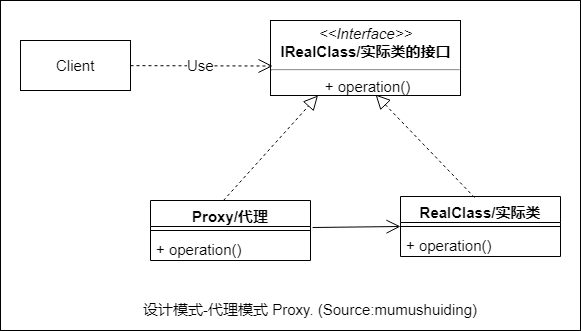

The diagram above was exported from draw.io. Its source (the exported page's mxGraphModel, read from the mxfile embedded in the PNG):
<mxGraphModel dx="1422" dy="715" grid="1" gridSize="10" guides="1" tooltips="1" connect="1" arrows="1" fold="1" page="1" pageScale="1" pageWidth="827" pageHeight="1169" math="0" shadow="0">
  <root>
    <mxCell id="0" />
    <mxCell id="1" parent="0" />
    <mxCell id="2fnEIJFmKwixaMd0j49x-18" value="" style="rounded=0;whiteSpace=wrap;html=1;fontSize=15;align=center;" vertex="1" parent="1">
      <mxGeometry x="50" y="50" width="580" height="330" as="geometry" />
    </mxCell>
    <mxCell id="2fnEIJFmKwixaMd0j49x-3" value="Client" style="html=1;fontSize=15;align=center;" vertex="1" parent="1">
      <mxGeometry x="70" y="90" width="110" height="50" as="geometry" />
    </mxCell>
    <mxCell id="2fnEIJFmKwixaMd0j49x-4" value="&lt;p style=&quot;margin: 4px 0px 0px ; font-size: 15px&quot;&gt;&lt;i style=&quot;font-size: 15px&quot;&gt;&amp;lt;&amp;lt;Interface&amp;gt;&amp;gt;&lt;/i&gt;&lt;br style=&quot;font-size: 15px&quot;&gt;&lt;b style=&quot;font-size: 15px&quot;&gt;IRealClass/实际类的接口&lt;/b&gt;&lt;/p&gt;&lt;hr style=&quot;font-size: 15px&quot;&gt;&lt;p style=&quot;margin: 0px 0px 0px 4px ; font-size: 15px&quot;&gt;+&amp;nbsp;operation()&lt;br style=&quot;font-size: 15px&quot;&gt;&lt;/p&gt;" style="verticalAlign=top;align=center;overflow=fill;fontSize=15;fontFamily=Helvetica;html=1;" vertex="1" parent="1">
      <mxGeometry x="320" y="70" width="190" height="75" as="geometry" />
    </mxCell>
    <mxCell id="2fnEIJFmKwixaMd0j49x-5" value="Proxy/代理" style="swimlane;fontStyle=1;align=center;verticalAlign=top;childLayout=stackLayout;horizontal=1;startSize=26;horizontalStack=0;resizeParent=1;resizeParentMax=0;resizeLast=0;collapsible=1;marginBottom=0;fontSize=15;" vertex="1" parent="1">
      <mxGeometry x="200" y="250" width="160" height="60" as="geometry" />
    </mxCell>
    <mxCell id="2fnEIJFmKwixaMd0j49x-7" value="" style="line;strokeWidth=1;fillColor=none;align=center;verticalAlign=middle;spacingTop=-1;spacingLeft=3;spacingRight=3;rotatable=0;labelPosition=right;points=[];portConstraint=eastwest;fontSize=15;" vertex="1" parent="2fnEIJFmKwixaMd0j49x-5">
      <mxGeometry y="26" width="160" height="8" as="geometry" />
    </mxCell>
    <mxCell id="2fnEIJFmKwixaMd0j49x-8" value="+ operation()" style="text;strokeColor=none;fillColor=none;align=left;verticalAlign=top;spacingLeft=4;spacingRight=4;overflow=hidden;rotatable=0;points=[[0,0.5],[1,0.5]];portConstraint=eastwest;fontSize=15;" vertex="1" parent="2fnEIJFmKwixaMd0j49x-5">
      <mxGeometry y="34" width="160" height="26" as="geometry" />
    </mxCell>
    <mxCell id="2fnEIJFmKwixaMd0j49x-9" value="RealClass/实际类" style="swimlane;fontStyle=1;align=center;verticalAlign=top;childLayout=stackLayout;horizontal=1;startSize=26;horizontalStack=0;resizeParent=1;resizeParentMax=0;resizeLast=0;collapsible=1;marginBottom=0;fontSize=15;" vertex="1" parent="1">
      <mxGeometry x="450" y="246" width="160" height="60" as="geometry" />
    </mxCell>
    <mxCell id="2fnEIJFmKwixaMd0j49x-11" value="" style="line;strokeWidth=1;fillColor=none;align=center;verticalAlign=middle;spacingTop=-1;spacingLeft=3;spacingRight=3;rotatable=0;labelPosition=right;points=[];portConstraint=eastwest;fontSize=15;" vertex="1" parent="2fnEIJFmKwixaMd0j49x-9">
      <mxGeometry y="26" width="160" height="8" as="geometry" />
    </mxCell>
    <mxCell id="2fnEIJFmKwixaMd0j49x-12" value="+ operation()" style="text;strokeColor=none;fillColor=none;align=left;verticalAlign=top;spacingLeft=4;spacingRight=4;overflow=hidden;rotatable=0;points=[[0,0.5],[1,0.5]];portConstraint=eastwest;fontSize=15;" vertex="1" parent="2fnEIJFmKwixaMd0j49x-9">
      <mxGeometry y="34" width="160" height="26" as="geometry" />
    </mxCell>
    <mxCell id="2fnEIJFmKwixaMd0j49x-13" value="Use" style="endArrow=open;endSize=12;dashed=1;html=1;entryX=0.011;entryY=0.607;entryDx=0;entryDy=0;entryPerimeter=0;fontSize=15;align=center;" edge="1" parent="1" source="2fnEIJFmKwixaMd0j49x-3" target="2fnEIJFmKwixaMd0j49x-4">
      <mxGeometry width="160" relative="1" as="geometry">
        <mxPoint x="140" y="180" as="sourcePoint" />
        <mxPoint x="300" y="180" as="targetPoint" />
      </mxGeometry>
    </mxCell>
    <mxCell id="2fnEIJFmKwixaMd0j49x-14" value="" style="endArrow=block;dashed=1;endFill=0;endSize=12;html=1;entryX=0.25;entryY=1;entryDx=0;entryDy=0;exitX=0.456;exitY=0;exitDx=0;exitDy=0;exitPerimeter=0;fontSize=15;align=center;" edge="1" parent="1" source="2fnEIJFmKwixaMd0j49x-5" target="2fnEIJFmKwixaMd0j49x-4">
      <mxGeometry width="160" relative="1" as="geometry">
        <mxPoint x="100" y="180" as="sourcePoint" />
        <mxPoint x="260" y="180" as="targetPoint" />
      </mxGeometry>
    </mxCell>
    <mxCell id="2fnEIJFmKwixaMd0j49x-15" value="" style="endArrow=block;dashed=1;endFill=0;endSize=12;html=1;exitX=0.463;exitY=0.017;exitDx=0;exitDy=0;exitPerimeter=0;entryX=0.553;entryY=0.987;entryDx=0;entryDy=0;entryPerimeter=0;fontSize=15;align=center;" edge="1" parent="1" source="2fnEIJFmKwixaMd0j49x-9" target="2fnEIJFmKwixaMd0j49x-4">
      <mxGeometry width="160" relative="1" as="geometry">
        <mxPoint x="500" y="200" as="sourcePoint" />
        <mxPoint x="660" y="200" as="targetPoint" />
      </mxGeometry>
    </mxCell>
    <mxCell id="2fnEIJFmKwixaMd0j49x-16" value="" style="endArrow=open;endFill=1;endSize=12;html=1;entryX=0;entryY=0.5;entryDx=0;entryDy=0;exitX=1.013;exitY=0.125;exitDx=0;exitDy=0;exitPerimeter=0;fontSize=15;align=center;" edge="1" parent="1" source="2fnEIJFmKwixaMd0j49x-7" target="2fnEIJFmKwixaMd0j49x-9">
      <mxGeometry width="160" relative="1" as="geometry">
        <mxPoint x="360" y="270" as="sourcePoint" />
        <mxPoint x="440" y="350" as="targetPoint" />
      </mxGeometry>
    </mxCell>
    <mxCell id="2fnEIJFmKwixaMd0j49x-17" value="设计模式-代理模式 Proxy. (Source:mumushuiding)" style="text;html=1;resizable=0;points=[];autosize=1;align=center;verticalAlign=top;spacingTop=-4;fontSize=15;" vertex="1" parent="1">
      <mxGeometry x="220" y="348" width="280" height="20" as="geometry" />
    </mxCell>
  </root>
</mxGraphModel>